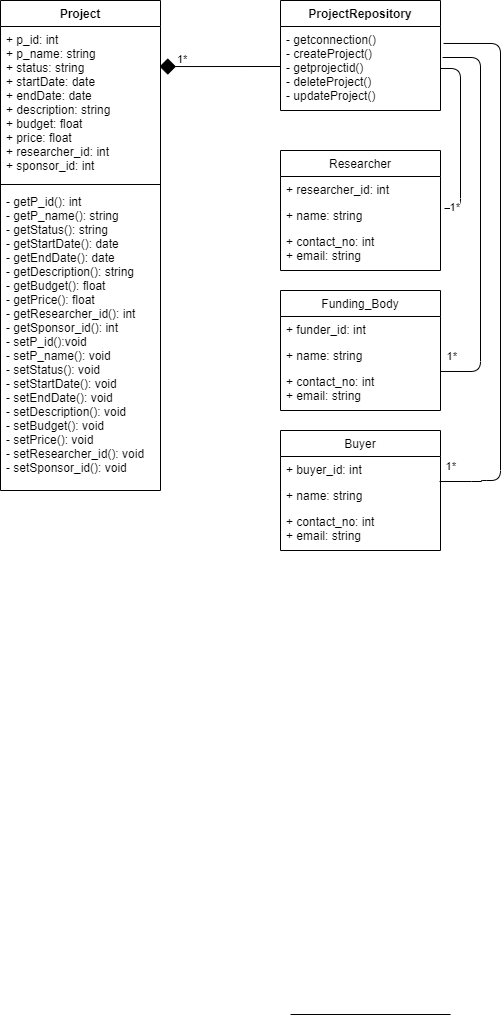

The diagram above was exported from draw.io. Its source (the exported page's mxGraphModel, read from the mxfile embedded in the PNG):
<mxGraphModel dx="868" dy="1563" grid="1" gridSize="10" guides="1" tooltips="1" connect="1" arrows="1" fold="1" page="1" pageScale="1" pageWidth="850" pageHeight="1100" math="0" shadow="0">
  <root>
    <mxCell id="HXvcI4gY0IEh-1wc_S8X-0" />
    <mxCell id="HXvcI4gY0IEh-1wc_S8X-1" parent="HXvcI4gY0IEh-1wc_S8X-0" />
    <mxCell id="HXvcI4gY0IEh-1wc_S8X-6" value="Project" style="swimlane;fontStyle=1;align=center;verticalAlign=top;childLayout=stackLayout;horizontal=1;startSize=26;horizontalStack=0;resizeParent=1;resizeParentMax=0;resizeLast=0;collapsible=1;marginBottom=0;" vertex="1" parent="HXvcI4gY0IEh-1wc_S8X-1">
      <mxGeometry x="80" y="-1040" width="160" height="490" as="geometry" />
    </mxCell>
    <mxCell id="HXvcI4gY0IEh-1wc_S8X-7" value="+ p_id: int&#10;+ p_name: string&#10;+ status: string&#10;+ startDate: date&#10;+ endDate: date&#10;+ description: string&#10;+ budget: float&#10;+ price: float&#10;+ researcher_id: int&#10;+ sponsor_id: int&#10;&#10;&#10;" style="text;strokeColor=none;fillColor=none;align=left;verticalAlign=top;spacingLeft=4;spacingRight=4;overflow=hidden;rotatable=0;points=[[0,0.5],[1,0.5]];portConstraint=eastwest;" vertex="1" parent="HXvcI4gY0IEh-1wc_S8X-6">
      <mxGeometry y="26" width="160" height="154" as="geometry" />
    </mxCell>
    <mxCell id="HXvcI4gY0IEh-1wc_S8X-12" value="" style="line;strokeWidth=1;fillColor=none;align=left;verticalAlign=middle;spacingTop=-1;spacingLeft=3;spacingRight=3;rotatable=0;labelPosition=right;points=[];portConstraint=eastwest;" vertex="1" parent="HXvcI4gY0IEh-1wc_S8X-6">
      <mxGeometry y="180" width="160" height="8" as="geometry" />
    </mxCell>
    <mxCell id="HXvcI4gY0IEh-1wc_S8X-9" value="- getP_id(): int&#10;- getP_name(): string&#10;- getStatus(): string&#10;- getStartDate(): date&#10;- getEndDate(): date&#10;- getDescription(): string&#10;- getBudget(): float&#10;- getPrice(): float&#10;- getResearcher_id(): int&#10;- getSponsor_id(): int&#10;- setP_id():void&#10;- setP_name(): void&#10;- setStatus(): void&#10;- setStartDate(): void&#10;- setEndDate(): void&#10;- setDescription(): void&#10;- setBudget(): void&#10;- setPrice(): void&#10;- setResearcher_id(): void&#10;- setSponsor_id(): void&#10;&#10;&#10;&#10;&#10;" style="text;strokeColor=none;fillColor=none;align=left;verticalAlign=top;spacingLeft=4;spacingRight=4;overflow=hidden;rotatable=0;points=[[0,0.5],[1,0.5]];portConstraint=eastwest;" vertex="1" parent="HXvcI4gY0IEh-1wc_S8X-6">
      <mxGeometry y="188" width="160" height="302" as="geometry" />
    </mxCell>
    <mxCell id="HXvcI4gY0IEh-1wc_S8X-10" value="ProjectRepository" style="swimlane;fontStyle=1;align=center;verticalAlign=top;childLayout=stackLayout;horizontal=1;startSize=26;horizontalStack=0;resizeParent=1;resizeParentMax=0;resizeLast=0;collapsible=1;marginBottom=0;" vertex="1" parent="HXvcI4gY0IEh-1wc_S8X-1">
      <mxGeometry x="360" y="-1040" width="160" height="110" as="geometry" />
    </mxCell>
    <mxCell id="HXvcI4gY0IEh-1wc_S8X-13" value="- getconnection()&#10;- createProject()&#10;- getprojectid()&#10;- deleteProject()&#10;- updateProject()" style="text;strokeColor=none;fillColor=none;align=left;verticalAlign=top;spacingLeft=4;spacingRight=4;overflow=hidden;rotatable=0;points=[[0,0.5],[1,0.5]];portConstraint=eastwest;" vertex="1" parent="HXvcI4gY0IEh-1wc_S8X-10">
      <mxGeometry y="26" width="160" height="84" as="geometry" />
    </mxCell>
    <mxCell id="HXvcI4gY0IEh-1wc_S8X-8" value="" style="line;strokeWidth=1;fillColor=none;align=left;verticalAlign=middle;spacingTop=-1;spacingLeft=3;spacingRight=3;rotatable=0;labelPosition=right;points=[];portConstraint=eastwest;" vertex="1" parent="HXvcI4gY0IEh-1wc_S8X-1">
      <mxGeometry x="370" y="-30" width="160" height="8" as="geometry" />
    </mxCell>
    <mxCell id="HXvcI4gY0IEh-1wc_S8X-15" value="Researcher" style="swimlane;fontStyle=0;childLayout=stackLayout;horizontal=1;startSize=26;fillColor=none;horizontalStack=0;resizeParent=1;resizeParentMax=0;resizeLast=0;collapsible=1;marginBottom=0;" vertex="1" parent="HXvcI4gY0IEh-1wc_S8X-1">
      <mxGeometry x="360" y="-890" width="160" height="120" as="geometry" />
    </mxCell>
    <mxCell id="HXvcI4gY0IEh-1wc_S8X-16" value="+ researcher_id: int" style="text;strokeColor=none;fillColor=none;align=left;verticalAlign=top;spacingLeft=4;spacingRight=4;overflow=hidden;rotatable=0;points=[[0,0.5],[1,0.5]];portConstraint=eastwest;" vertex="1" parent="HXvcI4gY0IEh-1wc_S8X-15">
      <mxGeometry y="26" width="160" height="26" as="geometry" />
    </mxCell>
    <mxCell id="HXvcI4gY0IEh-1wc_S8X-17" value="+ name: string" style="text;strokeColor=none;fillColor=none;align=left;verticalAlign=top;spacingLeft=4;spacingRight=4;overflow=hidden;rotatable=0;points=[[0,0.5],[1,0.5]];portConstraint=eastwest;" vertex="1" parent="HXvcI4gY0IEh-1wc_S8X-15">
      <mxGeometry y="52" width="160" height="26" as="geometry" />
    </mxCell>
    <mxCell id="HXvcI4gY0IEh-1wc_S8X-18" value="+ contact_no: int&#10;+ email: string" style="text;strokeColor=none;fillColor=none;align=left;verticalAlign=top;spacingLeft=4;spacingRight=4;overflow=hidden;rotatable=0;points=[[0,0.5],[1,0.5]];portConstraint=eastwest;" vertex="1" parent="HXvcI4gY0IEh-1wc_S8X-15">
      <mxGeometry y="78" width="160" height="42" as="geometry" />
    </mxCell>
    <mxCell id="HXvcI4gY0IEh-1wc_S8X-19" value="Buyer" style="swimlane;fontStyle=0;childLayout=stackLayout;horizontal=1;startSize=26;fillColor=none;horizontalStack=0;resizeParent=1;resizeParentMax=0;resizeLast=0;collapsible=1;marginBottom=0;" vertex="1" parent="HXvcI4gY0IEh-1wc_S8X-1">
      <mxGeometry x="360" y="-610" width="160" height="120" as="geometry" />
    </mxCell>
    <mxCell id="HXvcI4gY0IEh-1wc_S8X-20" value="+ buyer_id: int" style="text;strokeColor=none;fillColor=none;align=left;verticalAlign=top;spacingLeft=4;spacingRight=4;overflow=hidden;rotatable=0;points=[[0,0.5],[1,0.5]];portConstraint=eastwest;" vertex="1" parent="HXvcI4gY0IEh-1wc_S8X-19">
      <mxGeometry y="26" width="160" height="26" as="geometry" />
    </mxCell>
    <mxCell id="HXvcI4gY0IEh-1wc_S8X-21" value="+ name: string" style="text;strokeColor=none;fillColor=none;align=left;verticalAlign=top;spacingLeft=4;spacingRight=4;overflow=hidden;rotatable=0;points=[[0,0.5],[1,0.5]];portConstraint=eastwest;" vertex="1" parent="HXvcI4gY0IEh-1wc_S8X-19">
      <mxGeometry y="52" width="160" height="26" as="geometry" />
    </mxCell>
    <mxCell id="HXvcI4gY0IEh-1wc_S8X-22" value="+ contact_no: int&#10;+ email: string" style="text;strokeColor=none;fillColor=none;align=left;verticalAlign=top;spacingLeft=4;spacingRight=4;overflow=hidden;rotatable=0;points=[[0,0.5],[1,0.5]];portConstraint=eastwest;" vertex="1" parent="HXvcI4gY0IEh-1wc_S8X-19">
      <mxGeometry y="78" width="160" height="42" as="geometry" />
    </mxCell>
    <mxCell id="HXvcI4gY0IEh-1wc_S8X-23" value="Funding_Body" style="swimlane;fontStyle=0;childLayout=stackLayout;horizontal=1;startSize=26;fillColor=none;horizontalStack=0;resizeParent=1;resizeParentMax=0;resizeLast=0;collapsible=1;marginBottom=0;" vertex="1" parent="HXvcI4gY0IEh-1wc_S8X-1">
      <mxGeometry x="360" y="-750" width="160" height="120" as="geometry" />
    </mxCell>
    <mxCell id="HXvcI4gY0IEh-1wc_S8X-24" value="+ funder_id: int" style="text;strokeColor=none;fillColor=none;align=left;verticalAlign=top;spacingLeft=4;spacingRight=4;overflow=hidden;rotatable=0;points=[[0,0.5],[1,0.5]];portConstraint=eastwest;" vertex="1" parent="HXvcI4gY0IEh-1wc_S8X-23">
      <mxGeometry y="26" width="160" height="26" as="geometry" />
    </mxCell>
    <mxCell id="HXvcI4gY0IEh-1wc_S8X-25" value="+ name: string" style="text;strokeColor=none;fillColor=none;align=left;verticalAlign=top;spacingLeft=4;spacingRight=4;overflow=hidden;rotatable=0;points=[[0,0.5],[1,0.5]];portConstraint=eastwest;" vertex="1" parent="HXvcI4gY0IEh-1wc_S8X-23">
      <mxGeometry y="52" width="160" height="26" as="geometry" />
    </mxCell>
    <mxCell id="HXvcI4gY0IEh-1wc_S8X-26" value="+ contact_no: int&#10;+ email: string" style="text;strokeColor=none;fillColor=none;align=left;verticalAlign=top;spacingLeft=4;spacingRight=4;overflow=hidden;rotatable=0;points=[[0,0.5],[1,0.5]];portConstraint=eastwest;" vertex="1" parent="HXvcI4gY0IEh-1wc_S8X-23">
      <mxGeometry y="78" width="160" height="42" as="geometry" />
    </mxCell>
    <mxCell id="HXvcI4gY0IEh-1wc_S8X-35" value="1*" style="endArrow=none;html=1;endSize=12;startArrow=diamond;startSize=14;startFill=1;edgeStyle=orthogonalEdgeStyle;align=left;verticalAlign=bottom;rounded=0;endFill=0;exitX=0.994;exitY=0.26;exitDx=0;exitDy=0;exitPerimeter=0;entryX=0;entryY=0.5;entryDx=0;entryDy=0;" edge="1" parent="HXvcI4gY0IEh-1wc_S8X-1" source="HXvcI4gY0IEh-1wc_S8X-7" target="HXvcI4gY0IEh-1wc_S8X-13">
      <mxGeometry x="-0.7428" y="-2" relative="1" as="geometry">
        <mxPoint x="270" y="-960" as="sourcePoint" />
        <mxPoint x="397" y="-974" as="targetPoint" />
        <Array as="points">
          <mxPoint x="360" y="-974" />
        </Array>
        <mxPoint as="offset" />
      </mxGeometry>
    </mxCell>
    <mxCell id="HXvcI4gY0IEh-1wc_S8X-36" value="" style="endArrow=none;html=1;edgeStyle=orthogonalEdgeStyle;exitX=1;exitY=0.5;exitDx=0;exitDy=0;entryX=1.025;entryY=0.231;entryDx=0;entryDy=0;entryPerimeter=0;" edge="1" parent="HXvcI4gY0IEh-1wc_S8X-1" source="HXvcI4gY0IEh-1wc_S8X-13" target="HXvcI4gY0IEh-1wc_S8X-17">
      <mxGeometry relative="1" as="geometry">
        <mxPoint x="240" y="-840" as="sourcePoint" />
        <mxPoint x="400" y="-840" as="targetPoint" />
        <Array as="points">
          <mxPoint x="540" y="-972" />
          <mxPoint x="540" y="-832" />
        </Array>
      </mxGeometry>
    </mxCell>
    <mxCell id="HXvcI4gY0IEh-1wc_S8X-38" value="1*" style="edgeLabel;resizable=0;html=1;align=right;verticalAlign=bottom;" connectable="0" vertex="1" parent="HXvcI4gY0IEh-1wc_S8X-36">
      <mxGeometry x="1" relative="1" as="geometry">
        <mxPoint x="16" y="7" as="offset" />
      </mxGeometry>
    </mxCell>
    <mxCell id="HXvcI4gY0IEh-1wc_S8X-40" value="" style="endArrow=none;html=1;edgeStyle=orthogonalEdgeStyle;exitX=1.013;exitY=0.369;exitDx=0;exitDy=0;exitPerimeter=0;entryX=1;entryY=0.071;entryDx=0;entryDy=0;entryPerimeter=0;" edge="1" parent="HXvcI4gY0IEh-1wc_S8X-1" source="HXvcI4gY0IEh-1wc_S8X-13" target="HXvcI4gY0IEh-1wc_S8X-26">
      <mxGeometry relative="1" as="geometry">
        <mxPoint x="560" y="-760" as="sourcePoint" />
        <mxPoint x="563" y="-685" as="targetPoint" />
        <Array as="points">
          <mxPoint x="560" y="-983" />
          <mxPoint x="560" y="-669" />
        </Array>
      </mxGeometry>
    </mxCell>
    <mxCell id="HXvcI4gY0IEh-1wc_S8X-41" value="1*" style="edgeLabel;resizable=0;html=1;align=right;verticalAlign=bottom;" connectable="0" vertex="1" parent="HXvcI4gY0IEh-1wc_S8X-40">
      <mxGeometry x="1" relative="1" as="geometry">
        <mxPoint x="17" y="-7" as="offset" />
      </mxGeometry>
    </mxCell>
    <mxCell id="HXvcI4gY0IEh-1wc_S8X-44" value="" style="endArrow=none;html=1;edgeStyle=orthogonalEdgeStyle;entryX=0.994;entryY=-0.038;entryDx=0;entryDy=0;entryPerimeter=0;exitX=1.019;exitY=0.202;exitDx=0;exitDy=0;exitPerimeter=0;" edge="1" parent="HXvcI4gY0IEh-1wc_S8X-1" source="HXvcI4gY0IEh-1wc_S8X-13" target="HXvcI4gY0IEh-1wc_S8X-21">
      <mxGeometry relative="1" as="geometry">
        <mxPoint x="550" y="-1010" as="sourcePoint" />
        <mxPoint x="560.9599999999999" y="-695.006" as="targetPoint" />
        <Array as="points">
          <mxPoint x="580" y="-997" />
          <mxPoint x="580" y="-560" />
          <mxPoint x="561" y="-560" />
          <mxPoint x="561" y="-559" />
        </Array>
      </mxGeometry>
    </mxCell>
    <mxCell id="HXvcI4gY0IEh-1wc_S8X-45" value="1*" style="edgeLabel;resizable=0;html=1;align=right;verticalAlign=bottom;" connectable="0" vertex="1" parent="HXvcI4gY0IEh-1wc_S8X-44">
      <mxGeometry x="1" relative="1" as="geometry">
        <mxPoint x="17" y="-7" as="offset" />
      </mxGeometry>
    </mxCell>
  </root>
</mxGraphModel>